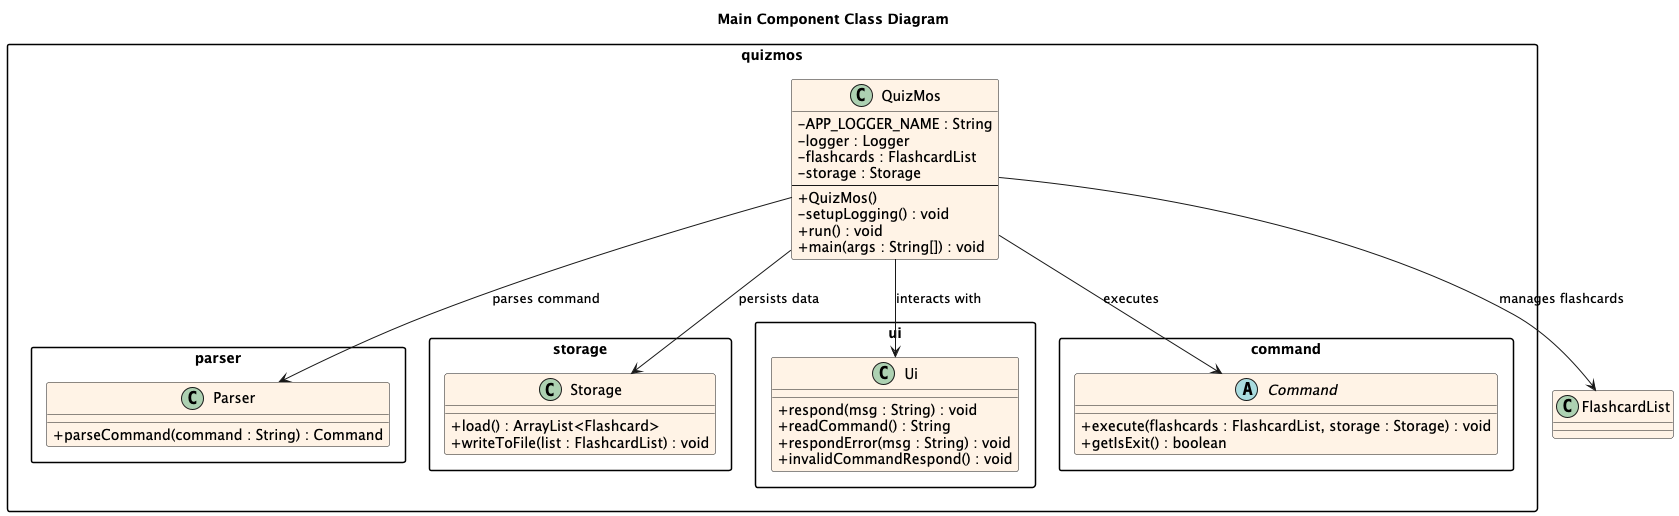

The diagram above was rendered by PlantUML. Its source (embedded in the PNG):
@startuml MainComponent_ClassDiagram

title Main Component Class Diagram

skinparam classAttributeIconSize 0
skinparam classBackgroundColor #FFF3E6
skinparam packageStyle rectangle

package "quizmos" {
    class QuizMos {
        - APP_LOGGER_NAME : String
        - logger : Logger
        - flashcards : FlashcardList
        - storage : Storage
        --
        + QuizMos()
        - setupLogging() : void
        + run() : void
        + main(args : String[]) : void
    }
}

package "quizmos.parser" {
    class Parser {
        + parseCommand(command : String) : Command
    }
}

package "quizmos.storage" {
    class Storage {
        + load() : ArrayList<Flashcard>
        + writeToFile(list : FlashcardList) : void
    }
}

package "quizmos.ui" {
    class Ui {
        + respond(msg : String) : void
        + readCommand() : String
        + respondError(msg : String) : void
        + invalidCommandRespond() : void
    }
}

package "quizmos.command" {
    abstract class Command {
        + execute(flashcards : FlashcardList, storage : Storage) : void
        + getIsExit() : boolean
    }
}

QuizMos --> Parser : parses command
QuizMos --> Command : executes
QuizMos --> Ui : interacts with
QuizMos --> Storage : persists data
QuizMos --> FlashcardList : manages flashcards

@enduml